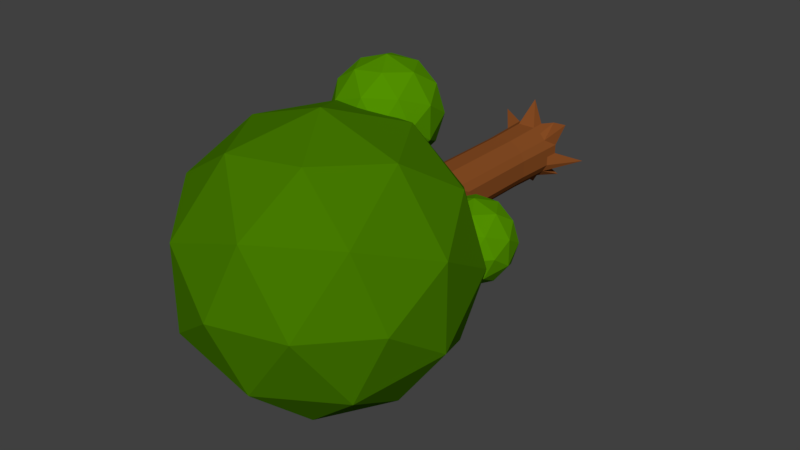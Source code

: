 # Source: tree.blend  (saved by Blender 2.79.0; exported with 4.5.12 LTS)
import bpy
from mathutils import Matrix  # noqa: F401  (used for matrix-valued properties, if any)

bpy.ops.wm.read_factory_settings(use_empty=True)
scene = bpy.context.scene
scene.name = 'Scene'

# ---- collections
col_collection_2 = bpy.data.collections.new('Collection 2'); scene.collection.children.link(col_collection_2)

# ---- materials (node trees are filled in below, after node groups)
mat_leaf_dark = bpy.data.materials.new('Leaf dark')
mat_leaf_dark.alpha_threshold = 0.0
mat_leaf_dark.use_transparent_shadow = False
mat_leaf_dark.diffuse_color = (0.05952, 0.1902, 0.0, 1.0)
mat_leaf_dark.roughness = 0.5
mat_leaf_dark.specular_intensity = 0.0
mat_wood = bpy.data.materials.new('wood')
mat_wood.alpha_threshold = 0.0
mat_wood.use_transparent_shadow = False
mat_wood.diffuse_color = (0.2462, 0.07478, 0.0178, 1.0)
mat_wood.roughness = 0.5
mat_wood.specular_intensity = 0.0
mat_wood.line_color = (0.0, 0.0, 0.0, 1.0)
mat_leaf_light = bpy.data.materials.new('leaf light')
mat_leaf_light.alpha_threshold = 0.0
mat_leaf_light.use_transparent_shadow = False
mat_leaf_light.diffuse_color = (0.08568, 0.281, 0.0, 1.0)
mat_leaf_light.roughness = 0.5
mat_leaf_light.specular_intensity = 0.0

# ---- material node trees

# ---- world
world_world = bpy.data.worlds.new('World'); scene.world = world_world
world_world.color = (0.05088, 0.05088, 0.05088)
world_world.use_sun_shadow = False
world_world.sun_shadow_jitter_overblur = 0.0
world_world.cycles.sampling_method = 'MANUAL'

# ---- meshes
me_icosphere = bpy.data.meshes.new('Icosphere')
me_icosphere.from_pydata([(0.0, 0.0, -1.0), (0.7236, -0.5257, -0.4472), (-0.2764, -0.8506, -0.4472), (-0.8944, 0.0, -0.4472), (-0.2764, 0.8506, -0.4472), (0.7236, 0.5257, -0.4472), (0.2764, -0.8506, 0.4472), (-0.7236, -0.5257, 0.4472), (-0.7236, 0.5257, 0.4472), (0.2764, 0.8506, 0.4472), (0.8944, 0.0, 0.4472), (0.0, 0.0, 1.0), (-0.1625, -0.5, -0.8507), (0.4253, -0.309, -0.8507), (0.2629, -0.809, -0.5257), (0.8506, 0.0, -0.5257), (0.4253, 0.309, -0.8507), (-0.5257, 0.0, -0.8507), (-0.6882, -0.5, -0.5257), (-0.1625, 0.5, -0.8507), (-0.6882, 0.5, -0.5257), (0.2629, 0.809, -0.5257), (0.9511, -0.309, 0.0), (0.9511, 0.309, 0.0), (0.0, -1.0, 0.0), (0.5878, -0.809, 0.0), (-0.9511, -0.309, 0.0), (-0.5878, -0.809, 0.0), (-0.5878, 0.809, 0.0), (-0.9511, 0.309, 0.0), (0.5878, 0.809, 0.0), (0.0, 1.0, 0.0), (0.6882, -0.5, 0.5257), (-0.2629, -0.809, 0.5257), (-0.8506, 0.0, 0.5257), (-0.2629, 0.809, 0.5257), (0.6882, 0.5, 0.5257), (0.1625, -0.5, 0.8507), (0.5257, 0.0, 0.8507), (-0.4253, -0.309, 0.8507), (-0.4253, 0.309, 0.8507), (0.1625, 0.5, 0.8507), (0.06755, 0.2026, -2.3), (0.03492, 0.1048, -0.2986), (0.2026, 0.06755, -2.3), (0.1048, 0.03492, -0.2986), (0.06755, 0.06755, -2.3), (0.06755, 0.1351, -2.3), (0.1351, 0.06755, -2.3), (0.1351, 0.1351, -2.3), (0.2513, 0.2249, -2.343), (0.1396, 0.2124, -2.358), (0.08685, 0.06577, -0.2986), (0.06577, 0.08894, -0.2986), (0.06333, 0.19, -1.9), (0.06333, 0.19, -1.5), (0.06333, 0.19, -1.099), (0.05912, 0.1773, -0.7637), (0.1773, 0.05912, -0.6999), (0.6167, 0.06333, -0.8913), (0.19, 0.06333, -1.5), (0.19, 0.06333, -1.9), (0.1113, 0.1505, -0.6999), (0.1193, 0.1613, -1.099), (0.1193, 0.1613, -1.5), (0.1193, 0.1613, -1.9), (0.147, 0.1113, -0.6999), (0.1575, 0.1193, -1.099), (0.1575, 0.1193, -1.5), (0.1575, 0.1193, -1.9), (-0.06755, 0.2026, -2.3), (-0.03492, 0.1048, -0.2986), (-0.2026, 0.06755, -2.3), (-0.1048, 0.03492, -0.2986), (-0.06755, 0.06755, -2.3), (-0.06755, 0.1351, -2.3), (-0.1351, 0.06755, -2.3), (-0.1351, 0.1351, -2.3), (-0.3397, 0.1801, -2.443), (-0.1272, 0.172, -2.3), (-0.08685, 0.06577, -0.2986), (-0.06577, 0.08894, -0.2986), (-1.476e-09, 0.3815, -2.3), (1.351e-09, 0.1048, -0.2986), (-1.476e-09, 0.06755, -2.3), (-1.476e-09, 0.1351, -2.3), (-0.06333, 0.19, -1.9), (-0.06333, 0.19, -1.5), (-0.06333, 0.19, -1.099), (-0.05912, 0.1773, -0.7637), (-0.1773, 0.05912, -0.6999), (-0.19, 0.06333, -1.141), (-0.19, 0.06333, -1.5), (-0.19, 0.06333, -1.9), (-0.1113, 0.1505, -0.7637), (-0.1193, 0.1613, -1.099), (-0.1193, 0.1613, -1.5), (-0.1193, 0.1613, -1.9), (-0.147, 0.1113, -0.6999), (-0.1575, 0.1193, -1.099), (-0.1575, 0.1193, -1.5), (-0.1575, 0.1193, -1.9), (-1.887e-10, 0.19, -1.9), (0.0, 0.19, -1.5), (-3.775e-10, 0.19, -1.099), (7.574e-10, 0.1773, -0.7637), (0.06755, -0.2026, -2.3), (0.03492, -0.1048, -0.2986), (0.3758, -0.05537, -2.417), (0.1048, -0.03492, -0.2986), (0.06755, -0.06755, -2.3), (0.1048, -1.777e-09, -0.2986), (0.06755, -0.1351, -2.3), (0.2026, -6.71e-11, -2.3), (0.06755, -6.71e-11, -2.3), (0.1351, -0.06755, -2.3), (0.1351, -0.1351, -2.3), (0.168, -0.1272, -2.3), (0.1915, -0.2035, -2.382), (0.08685, -0.06577, -0.2986), (0.06577, -0.08894, -0.2986), (0.1351, -6.71e-11, -2.3), (0.06333, -0.19, -1.9), (0.06333, -0.19, -1.5), (0.06333, -0.19, -1.099), (0.05912, -0.1773, -0.6999), (0.1773, -0.05912, -0.6999), (0.19, -0.06333, -1.099), (0.19, -0.06333, -1.5), (0.19, -0.06333, -1.9), (0.1773, 1.014e-10, -0.6999), (0.6167, -5.662e-10, -0.8913), (0.19, -5.662e-10, -1.5), (0.19, 0.0, -1.9), (0.1113, -0.1505, -0.6999), (0.1193, -0.1613, -1.099), (0.1193, -0.1613, -1.5), (0.1193, -0.1613, -1.9), (0.147, -0.1113, -0.6999), (0.1575, -0.1193, -1.099), (0.1575, -0.1193, -1.5), (0.1575, -0.1193, -1.9), (-0.06755, -0.2026, -2.3), (-0.03492, -0.1048, -0.2986), (-0.4869, -0.2769, -2.348), (-0.1048, -0.03492, -0.2986), (-0.06755, -0.06755, -2.3), (-0.1048, -1.777e-09, -0.2986), (-0.06755, -0.1351, -2.3), (-0.2026, -6.71e-11, -2.3), (-0.06755, -6.71e-11, -2.3), (-0.1351, -0.06755, -2.3), (-0.1351, -0.1351, -2.3), (-0.168, -0.1272, -2.3), (-0.1593, -0.2425, -2.356), (-0.08685, -0.06577, -0.2986), (-0.06577, -0.08894, -0.2986), (-0.1351, -6.71e-11, -2.3), (-1.476e-09, -6.71e-11, -2.3), (0.01002, -0.2941, -2.321), (1.351e-09, -0.1048, -0.2986), (-1.476e-09, -0.06755, -2.3), (-1.476e-09, -0.1351, -2.3), (-0.06333, -0.19, -1.9), (-0.06333, -0.19, -1.5), (-0.06333, -0.19, -1.099), (-0.05912, -0.1773, -0.6999), (-0.1773, -0.05912, -0.6999), (-0.6232, -0.06333, -0.8828), (-0.19, -0.06333, -1.5), (-0.19, -0.06333, -1.9), (-0.1773, 1.014e-10, -0.6999), (-0.6232, -5.662e-10, -0.8828), (-0.19, -5.662e-10, -1.5), (-0.19, 0.0, -1.9), (-0.1113, -0.1505, -0.6999), (-0.1193, -0.1613, -1.099), (-0.1193, -0.1613, -1.5), (-0.1193, -0.1613, -1.9), (-0.147, -0.1113, -0.6999), (-0.1575, -0.1193, -1.137), (-0.1575, -0.1193, -1.5), (-0.1575, -0.1193, -1.9), (-1.887e-10, -0.19, -1.9), (0.0, -0.19, -1.5), (-3.775e-10, -0.19, -1.099), (7.574e-10, -0.1773, -0.6999), (0.1963, 0.06544, -2.1), (0.1963, -3.355e-11, -2.1), (0.1232, 0.1666, -2.1), (0.1627, 0.1232, -2.1), (0.06544, 0.1963, -2.1), (-8.325e-10, 0.1963, -2.1), (-0.1963, 0.06544, -2.1), (-0.1963, -3.355e-11, -2.1), (-0.1232, 0.1666, -2.1), (-0.1627, 0.1232, -2.1), (-0.06544, 0.1963, -2.1), (0.1963, -0.06544, -2.1), (0.1232, -0.1666, -2.1), (0.1627, -0.1232, -2.1), (0.06544, -0.1963, -2.1), (-8.325e-10, -0.1963, -2.1), (-0.1963, -0.06544, -2.1), (-0.1232, -0.1666, -2.1), (-0.1627, -0.1232, -2.1), (-0.06544, -0.1963, -2.1), (0.1995, 0.06649, -2.2), (0.1995, -5.033e-11, -2.2), (0.1252, 0.1693, -2.2), (0.1653, 0.1252, -2.2), (-0.1995, 0.06649, -2.2), (-0.1995, -5.033e-11, -2.2), (-0.1252, 0.1693, -2.2), (-0.1653, 0.1252, -2.2), (0.1995, -0.06649, -2.2), (0.1252, -0.1693, -2.2), (0.1653, -0.1252, -2.2), (-0.1995, -0.06649, -2.2), (-0.1252, -0.1693, -2.2), (-0.1653, -0.1252, -2.2), (0.06649, 0.1995, -2.2), (-1.154e-09, 0.1995, -2.2), (-0.06649, 0.1995, -2.2), (0.06649, -0.1995, -2.2), (-1.154e-09, -0.1995, -2.2), (-0.06649, -0.1995, -2.2), (0.06333, 0.19, -0.9659), (0.06333, 0.19, -0.8324), (0.19, 0.06333, -0.8883), (0.6167, 0.06333, -0.7579), (0.19, 6.291e-11, -0.8883), (0.6167, -2.516e-10, -0.7579), (0.1193, 0.1613, -0.8324), (0.1193, 0.1613, -0.9659), (0.1575, 0.1193, -0.9054), (0.1575, 0.1193, -0.9659), (-0.03169, 0.7454, -0.7972), (-0.03169, 0.7454, -0.6638), (-0.09502, 0.7454, -0.7972), (-0.09502, 0.7454, -0.6638), (-0.19, 0.06333, -0.8324), (-0.19, 0.06333, -1.098), (-0.19, 6.291e-11, -0.8324), (-0.19, -2.516e-10, -1.073), (-0.1193, 0.1613, -0.8324), (-0.1193, 0.1613, -0.9659), (-0.1575, 0.1193, -0.8324), (-0.1575, 0.1193, -0.9659), (0.1086, -0.6765, -0.3614), (0.1086, -0.6765, -0.228), (0.19, -0.06333, -0.8324), (0.19, -0.06333, -0.9659), (0.1645, -0.6478, -0.228), (0.1645, -0.6478, -0.3614), (0.1575, -0.1193, -0.8324), (0.1575, -0.1193, -0.9659), (0.0, -0.19, -0.9659), (3.775e-10, -0.19, -0.8324), (-0.06333, -0.19, -0.9659), (-0.06333, -0.19, -0.8324), (-0.19, -0.06333, -0.8324), (-0.19, -0.06333, -1.063), (-0.1193, -0.1613, -0.8324), (-0.1193, -0.1613, -0.9659), (-0.1575, -0.1193, -0.8324), (-0.1575, -0.1193, -1.091), (0.06333, 0.19, -1.366), (0.06333, 0.19, -1.233), (0.19, 0.06333, -1.233), (0.19, 0.06333, -1.366), (0.19, -5.662e-10, -1.233), (0.19, -5.662e-10, -1.366), (0.1193, 0.1613, -1.233), (0.1193, 0.1613, -1.366), (0.1575, 0.1193, -1.233), (0.1575, 0.1193, -1.366), (-1.258e-10, 0.19, -1.366), (-2.516e-10, 0.19, -1.233), (-0.06333, 0.19, -1.366), (-0.06333, 0.19, -1.233), (-0.19, 0.06333, -1.189), (-0.19, 0.06333, -1.301), (-0.6232, -5.662e-10, -1.016), (-0.19, -5.662e-10, -1.301), (-0.1193, 0.1613, -1.233), (-0.1193, 0.1613, -1.366), (-0.1575, 0.1193, -1.233), (-0.1575, 0.1193, -1.366), (0.06333, -0.19, -1.366), (0.06333, -0.19, -1.233), (0.19, -0.06333, -1.233), (0.19, -0.06333, -1.366), (0.1193, -0.1613, -1.233), (0.1193, -0.1613, -1.366), (0.1575, -0.1193, -1.233), (0.1575, -0.1193, -1.366), (-1.258e-10, -0.19, -1.366), (-2.516e-10, -0.19, -1.233), (-0.06333, -0.19, -1.366), (-0.06333, -0.19, -1.233), (-0.6232, -0.06333, -1.016), (-0.19, -0.06333, -1.301), (-0.1193, -0.1613, -1.233), (-0.1193, -0.1613, -1.366), (-0.1575, -0.1193, -1.191), (-0.1575, -0.1193, -1.301), (0.005699, 0.0171, 0.45), (0.0171, 0.005699, 0.45), (0.005699, 0.005699, 0.45), (0.005699, 0.0114, 0.45), (0.0114, 0.005699, 0.45), (0.0114, 0.0114, 0.45), (0.01417, 0.01073, 0.45), (0.01073, 0.01451, 0.45), (-0.005699, 0.0171, 0.45), (-0.0171, 0.005699, 0.45), (-0.005699, 0.005699, 0.45), (-0.005699, 0.0114, 0.45), (-0.0114, 0.005699, 0.45), (-0.0114, 0.0114, 0.45), (-0.01417, 0.01073, 0.45), (-0.01073, 0.01451, 0.45), (1.058e-09, 0.0171, 0.45), (1.058e-09, 0.005699, 0.45), (1.058e-09, 0.0114, 0.45), (0.005699, -0.0171, 0.45), (0.0171, -0.005699, 0.45), (0.005699, -0.005699, 0.45), (0.005699, 1.418e-09, 0.45), (0.0171, 1.418e-09, 0.45), (0.005699, -0.0114, 0.45), (0.0114, -0.005699, 0.45), (0.0114, -0.0114, 0.45), (0.01417, -0.01073, 0.45), (0.01073, -0.01451, 0.45), (0.0114, 1.418e-09, 0.45), (-0.005699, -0.0171, 0.45), (-0.0171, -0.005699, 0.45), (-0.005699, -0.005699, 0.45), (-0.005699, 1.418e-09, 0.45), (-0.0171, 1.418e-09, 0.45), (-0.005699, -0.0114, 0.45), (-0.0114, -0.005699, 0.45), (-0.0114, -0.0114, 0.45), (-0.01417, -0.01073, 0.45), (-0.01073, -0.01451, 0.45), (-0.0114, 1.418e-09, 0.45), (1.058e-09, -0.0171, 0.45), (1.058e-09, -0.005699, 0.45), (1.058e-09, -0.0114, 0.45), (1.058e-09, 1.418e-09, 0.45), (-0.5936, 0.002728, -0.6629), (-0.7931, 0.1476, -0.8152), (-0.5175, 0.2372, -0.8152), (-0.3471, 0.002728, -0.8152), (-0.5175, -0.2317, -0.8152), (-0.7931, -0.1422, -0.8152), (-0.6698, 0.2372, -1.062), (-0.3942, 0.1476, -1.062), (-0.3942, -0.1422, -1.062), (-0.6698, -0.2317, -1.062), (-0.8401, 0.002728, -1.062), (-0.5936, 0.002728, -1.214), (-0.5489, 0.1405, -0.704), (-0.7109, 0.08789, -0.704), (-0.6661, 0.2257, -0.7936), (-0.8281, 0.002728, -0.7936), (-0.7109, -0.08243, -0.704), (-0.4488, 0.002728, -0.704), (-0.404, 0.1405, -0.7936), (-0.5489, -0.1351, -0.704), (-0.404, -0.1351, -0.7936), (-0.6661, -0.2202, -0.7936), (-0.8558, 0.08789, -0.9385), (-0.8558, -0.08244, -0.9385), (-0.5936, 0.2783, -0.9385), (-0.7556, 0.2257, -0.9385), (-0.3315, 0.08789, -0.9385), (-0.4317, 0.2257, -0.9385), (-0.4317, -0.2202, -0.9385), (-0.3315, -0.08244, -0.9385), (-0.7556, -0.2202, -0.9385), (-0.5936, -0.2729, -0.9385), (-0.7833, 0.1405, -1.083), (-0.5212, 0.2257, -1.083), (-0.3592, 0.002728, -1.083), (-0.5212, -0.2202, -1.083), (-0.7833, -0.1351, -1.083), (-0.6384, 0.1405, -1.173), (-0.7385, 0.002728, -1.173), (-0.4764, 0.08789, -1.173), (-0.4764, -0.08243, -1.173), (-0.6384, -0.1351, -1.173), (-0.1107, 0.7402, -1.098), (0.1595, 0.544, -0.8914), (-0.2138, 0.4227, -0.8914), (-0.4445, 0.7402, -0.8914), (-0.2138, 1.058, -0.8914), (0.1595, 0.9365, -0.8914), (-0.007485, 0.4227, -0.5576), (-0.3808, 0.544, -0.5576), (-0.3808, 0.9365, -0.5576), (-0.007485, 1.058, -0.5576), (0.2232, 0.7402, -0.5576), (-0.1107, 0.7402, -0.3512), (-0.1713, 0.5536, -1.042), (0.04811, 0.6249, -1.042), (-0.01253, 0.4382, -0.9208), (0.2069, 0.7402, -0.9208), (0.04811, 0.8556, -1.042), (-0.3069, 0.7402, -1.042), (-0.3676, 0.5536, -0.9208), (-0.1713, 0.9269, -1.042), (-0.3676, 0.9269, -0.9208), (-0.01253, 1.042, -0.9208), (0.2444, 0.6249, -0.7245), (0.2444, 0.8556, -0.7245), (-0.1107, 0.3669, -0.7245), (0.1088, 0.4382, -0.7245), (-0.4657, 0.6249, -0.7245), (-0.3301, 0.4382, -0.7245), (-0.3301, 1.042, -0.7245), (-0.4657, 0.8556, -0.7245), (0.1088, 1.042, -0.7245), (-0.1107, 1.114, -0.7245), (0.1462, 0.5536, -0.5282), (-0.2088, 0.4382, -0.5282), (-0.4282, 0.7402, -0.5282), (-0.2088, 1.042, -0.5282), (0.1462, 0.9269, -0.5282), (-0.05002, 0.5536, -0.4069), (0.08559, 0.7402, -0.407), (-0.2694, 0.6249, -0.4069), (-0.2694, 0.8556, -0.4069), (-0.05002, 0.9269, -0.4069), (0.5985, 0.03665, -1.017), (0.8101, -0.1171, -0.8553), (0.5177, -0.2121, -0.8553), (0.3369, 0.03665, -0.8553), (0.5177, 0.2854, -0.8553), (0.8101, 0.1904, -0.8553), (0.6793, -0.2121, -0.5937), (0.3869, -0.1171, -0.5937), (0.3869, 0.1904, -0.5937), (0.6793, 0.2854, -0.5937), (0.8601, 0.03665, -0.5937), (0.5985, 0.03665, -0.4321), (0.551, -0.1096, -0.9733), (0.7229, -0.05371, -0.9733), (0.6754, -0.1999, -0.8782), (0.8473, 0.03665, -0.8782), (0.7229, 0.127, -0.9733), (0.4448, 0.03665, -0.9733), (0.3972, -0.1096, -0.8782), (0.551, 0.1829, -0.9733), (0.3972, 0.1829, -0.8782), (0.6754, 0.2732, -0.8782), (0.8766, -0.05371, -0.7245), (0.8766, 0.127, -0.7245), (0.5985, -0.2558, -0.7245), (0.7704, -0.1999, -0.7245), (0.3204, -0.05371, -0.7245), (0.4266, -0.1999, -0.7245), (0.4266, 0.2732, -0.7245), (0.3204, 0.127, -0.7245), (0.7704, 0.2732, -0.7245), (0.5985, 0.3291, -0.7245), (0.7998, -0.1096, -0.5708), (0.5216, -0.1999, -0.5708), (0.3497, 0.03665, -0.5708), (0.5216, 0.2732, -0.5708), (0.7998, 0.1829, -0.5708), (0.646, -0.1096, -0.4757), (0.7522, 0.03665, -0.4757), (0.4741, -0.05371, -0.4757), (0.4741, 0.127, -0.4757), (0.646, 0.1829, -0.4757), (0.0, -0.7015, -0.8427), (0.3754, -0.9742, -0.5559), (-0.1434, -1.143, -0.5559), (-0.4641, -0.7015, -0.5559), (-0.1434, -0.2601, -0.5559), (0.3754, -0.4287, -0.5559), (0.1434, -1.143, -0.09183), (-0.3754, -0.9742, -0.09184), (-0.3754, -0.4287, -0.09184), (0.1434, -0.2601, -0.09183), (0.4641, -0.7015, -0.09184), (0.0, -0.7015, 0.195), (-0.08429, -0.9609, -0.7652), (0.2207, -0.8618, -0.7652), (0.1364, -1.121, -0.5966), (0.4413, -0.7015, -0.5966), (0.2207, -0.5411, -0.7652), (-0.2728, -0.7015, -0.7652), (-0.3571, -0.9609, -0.5966), (-0.08429, -0.442, -0.7652), (-0.3571, -0.442, -0.5966), (0.1364, -0.2817, -0.5966), (0.4934, -0.8618, -0.3239), (0.4934, -0.5411, -0.3239), (0.0, -1.22, -0.3239), (0.305, -1.121, -0.3239), (-0.4934, -0.8618, -0.3239), (-0.305, -1.121, -0.3239), (-0.305, -0.2817, -0.3239), (-0.4934, -0.5411, -0.3239), (0.305, -0.2817, -0.3239), (0.0, -0.1826, -0.3239), (0.3571, -0.9609, -0.0511), (-0.1364, -1.121, -0.0511), (-0.4413, -0.7015, -0.0511), (-0.1364, -0.2817, -0.0511), (0.3571, -0.442, -0.0511), (0.08429, -0.9609, 0.1175), (0.2728, -0.7015, 0.1175), (-0.2207, -0.8618, 0.1175), (-0.2207, -0.5411, 0.1175), (0.08429, -0.442, 0.1175)], [], [(0, 13, 12), (1, 13, 15), (0, 12, 17), (0, 17, 19), (0, 19, 16), (1, 15, 22), (2, 14, 24), (3, 18, 26), (4, 20, 28), (5, 21, 30), (1, 22, 25), (2, 24, 27), (3, 26, 29), (4, 28, 31), (5, 30, 23), (6, 32, 37), (7, 33, 39), (8, 34, 40), (9, 35, 41), (10, 36, 38), (38, 41, 11), (38, 36, 41), (36, 9, 41), (41, 40, 11), (41, 35, 40), (35, 8, 40), (40, 39, 11), (40, 34, 39), (34, 7, 39), (39, 37, 11), (39, 33, 37), (33, 6, 37), (37, 38, 11), (37, 32, 38), (32, 10, 38), (23, 36, 10), (23, 30, 36), (30, 9, 36), (31, 35, 9), (31, 28, 35), (28, 8, 35), (29, 34, 8), (29, 26, 34), (26, 7, 34), (27, 33, 7), (27, 24, 33), (24, 6, 33), (25, 32, 6), (25, 22, 32), (22, 10, 32), (30, 31, 9), (30, 21, 31), (21, 4, 31), (28, 29, 8), (28, 20, 29), (20, 3, 29), (26, 27, 7), (26, 18, 27), (18, 2, 27), (24, 25, 6), (24, 14, 25), (14, 1, 25), (22, 23, 10), (22, 15, 23), (15, 5, 23), (16, 21, 5), (16, 19, 21), (19, 4, 21), (19, 20, 4), (19, 17, 20), (17, 3, 20), (17, 18, 3), (17, 12, 18), (12, 2, 18), (15, 16, 5), (15, 13, 16), (13, 0, 16), (12, 14, 2), (12, 13, 14), (13, 1, 14), (49, 48, 46, 47), (48, 121, 114, 46), (44, 113, 121, 48), (58, 45, 111, 130), (62, 53, 52, 66), (48, 49, 44), (47, 42, 49), (50, 49, 51), (49, 42, 51), (49, 50, 44), (58, 66, 52, 45), (57, 43, 53, 62), (42, 47, 85, 82), (47, 46, 84, 85), (221, 42, 82, 222), (46, 114, 158, 84), (43, 57, 105, 83), (227, 56, 104, 237), (267, 55, 103, 277), (55, 54, 102, 103), (191, 54, 65, 189), (54, 55, 64, 65), (268, 56, 63, 273), (228, 57, 62, 233), (187, 190, 69, 61), (61, 69, 68, 60), (269, 275, 67, 59), (229, 235, 66, 58), (189, 65, 69, 190), (65, 64, 68, 69), (273, 63, 67, 275), (233, 62, 66, 235), (187, 61, 133, 188), (61, 60, 132, 133), (269, 59, 131, 271), (229, 58, 130, 231), (77, 75, 74, 76), (76, 74, 150, 157), (72, 76, 157, 149), (90, 171, 147, 73), (94, 98, 80, 81), (76, 72, 77), (75, 77, 70), (78, 79, 77), (77, 79, 70), (77, 72, 78), (90, 73, 80, 98), (89, 94, 81, 71), (70, 82, 85, 75), (75, 85, 84, 74), (223, 222, 82, 70), (74, 84, 158, 150), (71, 83, 105, 89), (239, 237, 104, 88), (279, 277, 103, 87), (87, 103, 102, 86), (197, 195, 97, 86), (86, 97, 96, 87), (280, 285, 95, 88), (240, 245, 94, 89), (193, 93, 101, 196), (93, 92, 100, 101), (281, 91, 99, 287), (241, 90, 98, 247), (195, 196, 101, 97), (97, 101, 100, 96), (285, 287, 99, 95), (245, 247, 98, 94), (193, 194, 174, 93), (93, 174, 173, 92), (281, 283, 172, 91), (241, 243, 171, 90), (116, 112, 110, 115), (115, 110, 114, 121), (108, 115, 121, 113), (143, 160, 348, 337), (126, 130, 111, 109), (134, 138, 119, 120), (115, 108, 116), (112, 116, 106), (117, 118, 116), (116, 118, 106), (116, 108, 117), (45, 52, 313, 308), (160, 107, 326, 348), (52, 53, 314, 313), (83, 71, 315, 323), (53, 43, 307, 314), (126, 109, 119, 138), (125, 134, 120, 107), (147, 145, 338, 341), (106, 159, 162, 112), (145, 155, 345, 338), (109, 111, 330, 327), (112, 162, 161, 110), (224, 225, 159, 106), (110, 161, 158, 114), (107, 160, 186, 125), (249, 257, 185, 124), (289, 297, 184, 123), (123, 184, 183, 122), (201, 199, 137, 122), (122, 137, 136, 123), (290, 293, 135, 124), (250, 253, 134, 125), (198, 129, 141, 200), (129, 128, 140, 141), (291, 127, 139, 295), (251, 126, 138, 255), (199, 200, 141, 137), (137, 141, 140, 136), (293, 295, 139, 135), (253, 255, 138, 134), (198, 188, 133, 129), (129, 133, 132, 128), (291, 271, 131, 127), (251, 231, 130, 126), (152, 151, 146, 148), (119, 109, 327, 334), (155, 156, 346, 345), (151, 157, 150, 146), (144, 149, 157, 151), (120, 119, 334, 335), (167, 145, 147, 171), (175, 156, 155, 179), (151, 152, 144), (148, 142, 152), (153, 152, 154), (152, 142, 154), (152, 153, 144), (73, 147, 341, 316), (156, 143, 337, 346), (107, 120, 335, 326), (80, 73, 316, 321), (81, 80, 321, 322), (167, 179, 155, 145), (166, 143, 156, 175), (43, 83, 323, 307), (142, 148, 162, 159), (71, 81, 322, 315), (111, 45, 308, 330), (148, 146, 161, 162), (226, 142, 159, 225), (146, 150, 158, 161), (143, 166, 186, 160), (259, 165, 185, 257), (299, 164, 184, 297), (164, 163, 183, 184), (206, 163, 178, 204), (163, 164, 177, 178), (300, 165, 176, 303), (260, 166, 175, 263), (203, 205, 182, 170), (170, 182, 181, 169), (301, 305, 180, 168), (261, 265, 179, 167), (204, 178, 182, 205), (178, 177, 181, 182), (303, 176, 180, 305), (263, 175, 179, 265), (203, 170, 174, 194), (170, 169, 173, 174), (301, 168, 172, 283), (261, 167, 171, 243), (218, 203, 194, 212), (219, 204, 205, 220), (218, 220, 205, 203), (226, 206, 204, 219), (163, 206, 202, 183), (215, 208, 188, 198), (216, 217, 200, 199), (215, 198, 200, 217), (224, 216, 199, 201), (122, 183, 202, 201), (211, 212, 194, 193), (213, 214, 196, 195), (211, 193, 196, 214), (223, 213, 195, 197), (86, 102, 192, 197), (207, 187, 188, 208), (209, 189, 190, 210), (207, 210, 190, 187), (221, 191, 189, 209), (54, 191, 192, 102), (42, 221, 209, 51), (44, 50, 210, 207), (51, 209, 210, 50), (44, 207, 208, 113), (70, 79, 213, 223), (72, 211, 214, 78), (79, 78, 214, 213), (72, 149, 212, 211), (106, 118, 216, 224), (108, 215, 217, 117), (118, 117, 217, 216), (108, 113, 208, 215), (142, 226, 219, 154), (144, 153, 220, 218), (154, 219, 220, 153), (144, 218, 212, 149), (206, 226, 225, 202), (201, 202, 225, 224), (197, 192, 222, 223), (191, 221, 222, 192), (168, 262, 244, 172), (262, 261, 243, 244), (176, 264, 266, 180), (264, 263, 265, 266), (168, 180, 266, 262), (262, 266, 265, 261), (165, 259, 264, 176), (259, 260, 263, 264), (166, 260, 258, 186), (260, 259, 257, 258), (127, 131, 232, 252), (252, 232, 231, 251), (135, 139, 256, 254), (254, 256, 255, 253), (127, 252, 256, 139), (252, 251, 255, 256), (124, 135, 254, 249), (249, 254, 253, 250), (125, 186, 258, 250), (250, 258, 257, 249), (91, 172, 244, 242), (242, 244, 243, 241), (95, 99, 248, 246), (246, 248, 247, 245), (91, 242, 248, 99), (242, 241, 247, 248), (88, 95, 246, 239), (239, 246, 245, 240), (89, 105, 238, 240), (240, 238, 237, 239), (59, 230, 232, 131), (230, 229, 231, 232), (63, 234, 236, 67), (234, 233, 235, 236), (59, 67, 236, 230), (230, 236, 235, 229), (56, 227, 234, 63), (227, 228, 233, 234), (57, 228, 238, 105), (228, 227, 237, 238), (169, 302, 284, 173), (302, 301, 283, 284), (177, 304, 306, 181), (304, 303, 305, 306), (169, 181, 306, 302), (302, 306, 305, 301), (164, 299, 304, 177), (299, 300, 303, 304), (165, 300, 298, 185), (300, 299, 297, 298), (128, 132, 272, 292), (292, 272, 271, 291), (136, 140, 296, 294), (294, 296, 295, 293), (128, 292, 296, 140), (292, 291, 295, 296), (123, 136, 294, 289), (289, 294, 293, 290), (124, 185, 298, 290), (290, 298, 297, 289), (92, 173, 284, 282), (282, 284, 283, 281), (96, 100, 288, 286), (286, 288, 287, 285), (92, 282, 288, 100), (282, 281, 287, 288), (87, 96, 286, 279), (279, 286, 285, 280), (88, 104, 278, 280), (280, 278, 277, 279), (60, 270, 272, 132), (270, 269, 271, 272), (64, 274, 276, 68), (274, 273, 275, 276), (60, 68, 276, 270), (270, 276, 275, 269), (55, 267, 274, 64), (267, 268, 273, 274), (56, 268, 278, 104), (268, 267, 277, 278), (312, 310, 309, 311), (311, 309, 329, 336), (308, 311, 336, 330), (312, 313, 314), (311, 308, 312), (310, 312, 307), (312, 314, 307), (312, 308, 313), (309, 324, 351, 329), (307, 323, 325, 310), (310, 325, 324, 309), (320, 319, 317, 318), (319, 347, 340, 317), (316, 341, 347, 319), (320, 322, 321), (319, 320, 316), (318, 315, 320), (320, 315, 322), (320, 321, 316), (317, 340, 351, 324), (315, 318, 325, 323), (318, 317, 324, 325), (333, 332, 328, 331), (332, 336, 329, 328), (327, 330, 336, 332), (333, 335, 334), (332, 333, 327), (331, 326, 333), (333, 326, 335), (333, 334, 327), (328, 329, 351, 349), (326, 331, 350, 348), (331, 328, 349, 350), (344, 342, 339, 343), (343, 339, 340, 347), (338, 343, 347, 341), (344, 345, 346), (343, 338, 344), (342, 344, 337), (344, 346, 337), (344, 338, 345), (339, 349, 351, 340), (337, 348, 350, 342), (342, 350, 349, 339), (352, 365, 364), (353, 365, 367), (352, 364, 369), (352, 369, 371), (352, 371, 368), (353, 367, 374), (354, 366, 376), (355, 370, 378), (356, 372, 380), (357, 373, 382), (353, 374, 377), (354, 376, 379), (355, 378, 381), (356, 380, 383), (357, 382, 375), (358, 384, 389), (359, 385, 391), (360, 386, 392), (361, 387, 393), (362, 388, 390), (390, 393, 363), (390, 388, 393), (388, 361, 393), (393, 392, 363), (393, 387, 392), (387, 360, 392), (392, 391, 363), (392, 386, 391), (386, 359, 391), (391, 389, 363), (391, 385, 389), (385, 358, 389), (389, 390, 363), (389, 384, 390), (384, 362, 390), (375, 388, 362), (375, 382, 388), (382, 361, 388), (383, 387, 361), (383, 380, 387), (380, 360, 387), (381, 386, 360), (381, 378, 386), (378, 359, 386), (379, 385, 359), (379, 376, 385), (376, 358, 385), (377, 384, 358), (377, 374, 384), (374, 362, 384), (382, 383, 361), (382, 373, 383), (373, 356, 383), (380, 381, 360), (380, 372, 381), (372, 355, 381), (378, 379, 359), (378, 370, 379), (370, 354, 379), (376, 377, 358), (376, 366, 377), (366, 353, 377), (374, 375, 362), (374, 367, 375), (367, 357, 375), (368, 373, 357), (368, 371, 373), (371, 356, 373), (371, 372, 356), (371, 369, 372), (369, 355, 372), (369, 370, 355), (369, 364, 370), (364, 354, 370), (367, 368, 357), (367, 365, 368), (365, 352, 368), (364, 366, 354), (364, 365, 366), (365, 353, 366), (394, 407, 406), (395, 407, 409), (394, 406, 411), (394, 411, 413), (394, 413, 410), (395, 409, 416), (396, 408, 418), (397, 412, 420), (398, 414, 422), (399, 415, 424), (395, 416, 419), (396, 418, 421), (397, 420, 423), (398, 422, 425), (399, 424, 417), (400, 426, 431), (401, 427, 433), (402, 428, 434), (403, 429, 435), (404, 430, 432), (432, 435, 405), (432, 430, 435), (430, 403, 435), (435, 434, 405), (435, 429, 434), (429, 402, 434), (434, 433, 405), (434, 428, 433), (428, 401, 433), (433, 431, 405), (433, 427, 431), (427, 400, 431), (431, 432, 405), (431, 426, 432), (426, 404, 432), (417, 430, 404), (417, 424, 430), (424, 403, 430), (425, 429, 403), (425, 422, 429), (422, 402, 429), (423, 428, 402), (423, 420, 428), (420, 401, 428), (421, 427, 401), (421, 418, 427), (418, 400, 427), (419, 426, 400), (419, 416, 426), (416, 404, 426), (424, 425, 403), (424, 415, 425), (415, 398, 425), (422, 423, 402), (422, 414, 423), (414, 397, 423), (420, 421, 401), (420, 412, 421), (412, 396, 421), (418, 419, 400), (418, 408, 419), (408, 395, 419), (416, 417, 404), (416, 409, 417), (409, 399, 417), (410, 415, 399), (410, 413, 415), (413, 398, 415), (413, 414, 398), (413, 411, 414), (411, 397, 414), (411, 412, 397), (411, 406, 412), (406, 396, 412), (409, 410, 399), (409, 407, 410), (407, 394, 410), (406, 408, 396), (406, 407, 408), (407, 395, 408), (436, 449, 448), (437, 449, 451), (436, 448, 453), (436, 453, 455), (436, 455, 452), (437, 451, 458), (438, 450, 460), (439, 454, 462), (440, 456, 464), (441, 457, 466), (437, 458, 461), (438, 460, 463), (439, 462, 465), (440, 464, 467), (441, 466, 459), (442, 468, 473), (443, 469, 475), (444, 470, 476), (445, 471, 477), (446, 472, 474), (474, 477, 447), (474, 472, 477), (472, 445, 477), (477, 476, 447), (477, 471, 476), (471, 444, 476), (476, 475, 447), (476, 470, 475), (470, 443, 475), (475, 473, 447), (475, 469, 473), (469, 442, 473), (473, 474, 447), (473, 468, 474), (468, 446, 474), (459, 472, 446), (459, 466, 472), (466, 445, 472), (467, 471, 445), (467, 464, 471), (464, 444, 471), (465, 470, 444), (465, 462, 470), (462, 443, 470), (463, 469, 443), (463, 460, 469), (460, 442, 469), (461, 468, 442), (461, 458, 468), (458, 446, 468), (466, 467, 445), (466, 457, 467), (457, 440, 467), (464, 465, 444), (464, 456, 465), (456, 439, 465), (462, 463, 443), (462, 454, 463), (454, 438, 463), (460, 461, 442), (460, 450, 461), (450, 437, 461), (458, 459, 446), (458, 451, 459), (451, 441, 459), (452, 457, 441), (452, 455, 457), (455, 440, 457), (455, 456, 440), (455, 453, 456), (453, 439, 456), (453, 454, 439), (453, 448, 454), (448, 438, 454), (451, 452, 441), (451, 449, 452), (449, 436, 452), (448, 450, 438), (448, 449, 450), (449, 437, 450), (478, 491, 490), (479, 491, 493), (478, 490, 495), (478, 495, 497), (478, 497, 494), (479, 493, 500), (480, 492, 502), (481, 496, 504), (482, 498, 506), (483, 499, 508), (479, 500, 503), (480, 502, 505), (481, 504, 507), (482, 506, 509), (483, 508, 501), (484, 510, 515), (485, 511, 517), (486, 512, 518), (487, 513, 519), (488, 514, 516), (516, 519, 489), (516, 514, 519), (514, 487, 519), (519, 518, 489), (519, 513, 518), (513, 486, 518), (518, 517, 489), (518, 512, 517), (512, 485, 517), (517, 515, 489), (517, 511, 515), (511, 484, 515), (515, 516, 489), (515, 510, 516), (510, 488, 516), (501, 514, 488), (501, 508, 514), (508, 487, 514), (509, 513, 487), (509, 506, 513), (506, 486, 513), (507, 512, 486), (507, 504, 512), (504, 485, 512), (505, 511, 485), (505, 502, 511), (502, 484, 511), (503, 510, 484), (503, 500, 510), (500, 488, 510), (508, 509, 487), (508, 499, 509), (499, 482, 509), (506, 507, 486), (506, 498, 507), (498, 481, 507), (504, 505, 485), (504, 496, 505), (496, 480, 505), (502, 503, 484), (502, 492, 503), (492, 479, 503), (500, 501, 488), (500, 493, 501), (493, 483, 501), (494, 499, 483), (494, 497, 499), (497, 482, 499), (497, 498, 482), (497, 495, 498), (495, 481, 498), (495, 496, 481), (495, 490, 496), (490, 480, 496), (493, 494, 483), (493, 491, 494), (491, 478, 494), (490, 492, 480), (490, 491, 492), (491, 479, 492)])
me_icosphere.polygons.foreach_set('material_index', [0, 0, 0, 0, 0, 0, 0, 0, 0, 0, 0, 0, 0, 0, 0, 0, 0, 0, 0, 0, 0, 0, 0, 0, 0, 0, 0, 0, 0, 0, 0, 0, 0, 0, 0, 0, 0, 0, 0, 0, 0, 0, 0, 0, 0, 0, 0, 0, 0, 0, 0, 0, 0, 0, 0, 0, 0, 0, 0, 0, 0, 0, 0, 0, 0, 0, 0, 0, 0, 0, 0, 0, 0, 0, 0, 0, 0, 0, 0, 0, 1, 1, 1, 1, 1, 1, 1, 1, 1, 1, 1, 1, 1, 1, 1, 1, 1, 1, 1, 1, 1, 1, 1, 1, 1, 1, 1, 1, 1, 1, 1, 1, 1, 1, 1, 1, 1, 1, 1, 1, 1, 1, 1, 1, 1, 1, 1, 1, 1, 1, 1, 1, 1, 1, 1, 1, 1, 1, 1, 1, 1, 1, 1, 1, 1, 1, 1, 1, 1, 1, 1, 1, 1, 1, 1, 1, 1, 1, 1, 1, 1, 1, 1, 1, 1, 1, 1, 1, 1, 1, 1, 1, 1, 1, 1, 1, 1, 1, 1, 1, 1, 1, 1, 1, 1, 1, 1, 1, 1, 1, 1, 1, 1, 1, 1, 1, 1, 1, 1, 1, 1, 1, 1, 1, 1, 1, 1, 1, 1, 1, 1, 1, 1, 1, 1, 1, 1, 1, 1, 1, 1, 1, 1, 1, 1, 1, 1, 1, 1, 1, 1, 1, 1, 1, 1, 1, 1, 1, 1, 1, 1, 1, 1, 1, 1, 1, 1, 1, 1, 1, 1, 1, 1, 1, 1, 1, 1, 1, 1, 1, 1, 1, 1, 1, 1, 1, 1, 1, 1, 1, 1, 1, 1, 1, 1, 1, 1, 1, 1, 1, 1, 1, 1, 1, 1, 1, 1, 1, 1, 1, 1, 1, 1, 1, 1, 1, 1, 1, 1, 1, 1, 1, 1, 1, 1, 1, 1, 1, 1, 1, 1, 1, 1, 1, 1, 1, 1, 1, 1, 1, 1, 1, 1, 1, 1, 1, 1, 1, 1, 1, 1, 1, 1, 1, 1, 1, 1, 1, 1, 1, 1, 1, 1, 1, 1, 1, 1, 1, 1, 1, 1, 1, 1, 1, 1, 1, 1, 1, 1, 1, 1, 1, 1, 1, 1, 1, 1, 1, 1, 1, 1, 1, 1, 1, 1, 1, 1, 1, 1, 1, 1, 1, 1, 1, 1, 1, 1, 1, 1, 1, 1, 1, 1, 1, 1, 1, 1, 1, 1, 1, 1, 1, 1, 1, 1, 1, 1, 1, 2, 2, 2, 2, 2, 2, 2, 2, 2, 2, 2, 2, 2, 2, 2, 2, 2, 2, 2, 2, 2, 2, 2, 2, 2, 2, 2, 2, 2, 2, 2, 2, 2, 2, 2, 2, 2, 2, 2, 2, 2, 2, 2, 2, 2, 2, 2, 2, 2, 2, 2, 2, 2, 2, 2, 2, 2, 2, 2, 2, 2, 2, 2, 2, 2, 2, 2, 2, 2, 2, 2, 2, 2, 2, 2, 2, 2, 2, 2, 2, 2, 2, 2, 2, 2, 2, 2, 2, 2, 2, 2, 2, 2, 2, 2, 2, 2, 2, 2, 2, 2, 2, 2, 2, 2, 2, 2, 2, 2, 2, 2, 2, 2, 2, 2, 2, 2, 2, 2, 2, 2, 2, 2, 2, 2, 2, 2, 2, 2, 2, 2, 2, 2, 2, 2, 2, 2, 2, 2, 2, 2, 2, 2, 2, 2, 2, 2, 2, 2, 2, 2, 2, 2, 2, 2, 2, 2, 2, 2, 2, 2, 2, 2, 2, 2, 2, 2, 2, 2, 2, 2, 2, 2, 2, 2, 2, 2, 2, 2, 2, 2, 2, 2, 2, 2, 2, 2, 2, 2, 2, 2, 2, 2, 2, 2, 2, 2, 2, 2, 2, 2, 2, 2, 2, 2, 2, 2, 2, 2, 2, 2, 2, 2, 2, 2, 2, 2, 2, 2, 2, 2, 2, 2, 2, 2, 2, 2, 2, 2, 2, 2, 2, 2, 2, 2, 2, 2, 2, 2, 2, 2, 2, 2, 2, 2, 2, 2, 2, 2, 2, 2, 2, 2, 2, 2, 2, 2, 2, 2, 2, 2, 2, 2, 2, 2, 2, 2, 2, 2, 2, 2, 2, 2, 2, 2, 2, 2, 2, 2, 2, 2, 2, 2, 2, 2, 2, 2, 2, 2, 2, 2, 2, 2, 2, 2, 2, 2, 2, 2, 2, 2, 2, 2, 2, 2, 2, 2, 2, 2, 2, 2, 2, 2, 2, 2, 2, 2, 2, 2, 2])
me_icosphere.materials.append(mat_leaf_dark)
me_icosphere.materials.append(mat_wood)
me_icosphere.materials.append(mat_leaf_light)
me_icosphere.use_remesh_preserve_volume = False
me_icosphere.use_remesh_preserve_attributes = False
me_icosphere.use_mirror_vertex_groups = False
me_icosphere.update()

# ---- objects
ob_icosphere = bpy.data.objects.new('Icosphere', me_icosphere)

# ---- transforms, parenting, visibility, modifiers, constraints
ob_icosphere.location = (0.0, 0.0, 0.0)
ob_icosphere.rotation_euler = (1.571, -0.0, 0.0)
ob_icosphere.scale = (3.948, 3.948, 3.948)
ob_icosphere.lineart.crease_threshold = 0.0

# ---- collection membership
col_collection_2.objects.link(ob_icosphere)

# ---- scene / render settings (as saved in the file)
scene.frame_start = 1; scene.frame_end = 250; scene.frame_set(1)
scene.render.engine = 'BLENDER_EEVEE_NEXT'
scene.render.resolution_percentage = 50
scene.render.dither_intensity = 0.0
scene.cycles.use_denoising = False
scene.cycles.samples = 128
scene.cycles.sampling_pattern = 'TABULATED_SOBOL'
scene.cycles.use_adaptive_sampling = False
scene.cycles.use_light_tree = False
scene.cycles.blur_glossy = 0.0
scene.cycles.sample_clamp_indirect = 0.0
scene.view_settings.view_transform = 'Standard'
bpy.context.view_layer.update()

# ---- added for rendering (the .blend has no active camera and no usable light): camera, sun
cam_auto = bpy.data.cameras.new('AutoCamera')
cam_auto.lens = 50.0
cam_auto.sensor_width = 36.0
cam_auto.clip_end = 1000.0
ob_auto_camera = bpy.data.objects.new('AutoCamera', cam_auto)
scene.collection.objects.link(ob_auto_camera)
ob_auto_camera.location = (16.7052, -17.1984, 13.1535)
ob_auto_camera.rotation_euler = (1.09748, -7.21219e-08, 0.694738)
scene.camera = ob_auto_camera
light_auto_sun = bpy.data.lights.new('AutoSun', 'SUN')
light_auto_sun.energy = 3.0
light_auto_sun.angle = 0.0523599
ob_auto_sun = bpy.data.objects.new('AutoSun', light_auto_sun)
scene.collection.objects.link(ob_auto_sun)
ob_auto_sun.rotation_euler = (0.872665, 0.174533, 0.523599)
bpy.context.view_layer.update()
